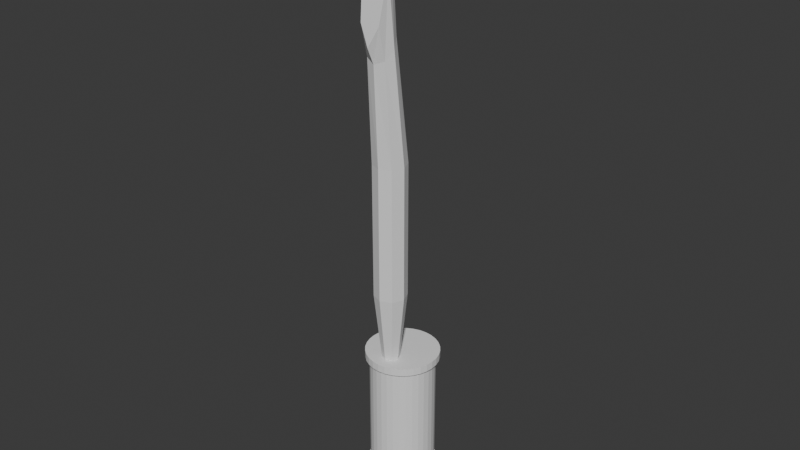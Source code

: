 # Source: OilHeater.blend  (saved by Blender 4.5.90; exported with 4.5.12 LTS)
import bpy
from mathutils import Matrix  # noqa: F401  (used for matrix-valued properties, if any)

bpy.ops.wm.read_factory_settings(use_empty=True)
scene = bpy.context.scene
scene.name = 'Scene'

# ---- collections
col_collection = bpy.data.collections.new('Collection'); scene.collection.children.link(col_collection)
col_export = bpy.data.collections.new('Export'); scene.collection.children.link(col_export)

# ---- world
world_world = bpy.data.worlds.new('World'); scene.world = world_world
world_world.use_nodes = True; world_world.node_tree.nodes.clear()
_N = world_world.node_tree.nodes; _L = world_world.node_tree.links
n0 = _N.new('ShaderNodeOutputWorld'); n0.name = 'World Output'; n0.location = (200, 100)
n1 = _N.new('ShaderNodeBackground'); n1.name = 'Background'; n1.location = (-200, 100)
n1.inputs[0].default_value = (0.05088, 0.05088, 0.05088, 1.0)
_L.new(n1.outputs[0], n0.inputs[0])
n0.is_active_output = True
world_world.color = (0.05088, 0.05088, 0.05088)
world_world.sun_shadow_jitter_overblur = 0.0

# ---- meshes
me_cylinder = bpy.data.meshes.new('Cylinder')
me_cylinder.from_pydata([(-0.002136, 0.1, 0.1045), (-0.01344, 0.08121, -3.292e-05), (-0.09288, -0.04108, 0.01078), (0.06651, -0.0655, 0.003994), (-0.002136, 0.1, 0.5045), (-0.002136, -0.0526, 1.527), (0.01737, 0.09808, 0.1045), (-0.01249, 0.1004, 0.007959), (-0.0938, -0.02074, 0.006587), (0.06759, -0.04547, -0.001469), (0.01737, 0.09808, 0.5045), (0.02787, -0.06219, 1.516), (0.03613, 0.09239, 0.1045), (0.08736, -0.06476, 0.01084), (0.008477, 0.07992, 0.0004562), (-0.07239, -0.04177, 0.002916), (0.03613, 0.09239, 0.5045), (0.0403, -0.08533, 1.488), (0.05342, 0.08315, 0.1045), (-0.0733, -0.02144, -0.001273), (0.08844, -0.04473, 0.005376), (0.00943, 0.09908, 0.008448), (0.05342, 0.08315, 0.5045), (0.02787, -0.1085, 1.46), (0.06857, 0.07071, 0.1045), (0.06857, 0.07071, 0.5045), (-0.002136, -0.1181, 1.448), (0.08101, 0.05556, 0.1045), (-0.03214, -0.1085, 1.46), (0.08101, 0.05556, 0.5045), (0.09025, 0.03827, 0.1045), (0.09025, 0.03827, 0.5045), (-0.04457, -0.08533, 1.488), (0.09594, 0.01951, 0.1045), (0.09594, 0.01951, 0.5045), (-0.03214, -0.06219, 1.516), (0.09786, 0.0, 0.1045), (-0.002136, -0.005072, 0.7397), (0.09786, 0.0, 0.5045), (-0.002136, -0.004374, 1.151), (0.09594, -0.01951, 0.1045), (0.03319, -0.01901, 1.151), (0.09594, -0.01951, 0.5045), (0.03269, -0.0195, 0.7397), (0.09025, -0.03827, 0.1045), (0.04782, -0.05433, 1.151), (0.09025, -0.03827, 0.5045), (0.04712, -0.05433, 0.7397), (0.08101, -0.05556, 0.1045), (0.03319, -0.08965, 1.151), (0.08101, -0.05556, 0.5045), (0.03269, -0.08916, 0.7397), (-0.002136, -0.1043, 1.151), (0.06857, -0.07071, 0.1045), (0.06857, -0.07071, 0.5045), (-0.002136, -0.1036, 0.7397), (-0.03746, -0.08965, 1.151), (0.05342, -0.08315, 0.1045), (-0.03697, -0.08916, 0.7397), (0.05342, -0.08315, 0.5045), (-0.05209, -0.05433, 1.151), (0.03613, -0.09239, 0.1045), (-0.05139, -0.05433, 0.7397), (0.03613, -0.09239, 0.5045), (-0.03746, -0.01901, 1.151), (0.01737, -0.09808, 0.1045), (-0.03697, -0.0195, 0.7397), (0.01737, -0.09808, 0.5045), (0.02787, -0.08448, 1.838), (-0.002136, -0.1, 0.1045), (-0.002136, -0.07489, 1.897), (-0.002136, -0.1, 0.5045), (0.0403, -0.1076, 1.697), (-0.02165, -0.09808, 0.1045), (0.02787, -0.1308, 1.556), (-0.02165, -0.09808, 0.5045), (-0.0404, -0.09239, 0.1045), (-0.002136, -0.1404, 1.497), (-0.0404, -0.09239, 0.5045), (-0.03214, -0.1308, 1.556), (-0.05769, -0.08315, 0.1045), (-0.04457, -0.1076, 1.697), (-0.05769, -0.08315, 0.5045), (-0.03214, -0.08448, 1.838), (-0.07285, -0.07071, 0.1045), (-0.07285, -0.07071, 0.5045), (-0.08528, -0.05556, 0.1045), (-0.08528, -0.05556, 0.5045), (-0.09452, -0.03827, 0.1045), (-0.09452, -0.03827, 0.5045), (-0.1002, -0.01951, 0.1045), (-0.1002, -0.01951, 0.5045), (-0.1021, 0.0, 0.1045), (-0.1021, 0.0, 0.5045), (-0.1002, 0.01951, 0.1045), (-0.1002, 0.01951, 0.5045), (-0.09452, 0.03827, 0.1045), (-0.09452, 0.03827, 0.5045), (-0.08528, 0.05556, 0.1045), (-0.08528, 0.05556, 0.5045), (-0.07285, 0.07071, 0.1045), (-0.07285, 0.07071, 0.5045), (-0.05769, 0.08315, 0.1045), (-0.05769, 0.08315, 0.5045), (-0.0404, 0.09239, 0.1045), (-0.0404, 0.09239, 0.5045), (-0.02165, 0.09808, 0.1045), (-0.02165, 0.09808, 0.5045), (0.0199, 0.1108, 0.5277), (-0.002136, 0.1129, 0.5277), (0.04108, 0.1043, 0.5277), (0.06061, 0.0939, 0.5277), (0.07772, 0.07986, 0.5277), (0.09177, 0.06274, 0.5277), (0.1022, 0.04322, 0.5277), (0.1086, 0.02203, 0.5277), (0.1108, 0.0, 0.5277), (0.1086, -0.02203, 0.5277), (0.1022, -0.04322, 0.5277), (0.09177, -0.06274, 0.5277), (0.07772, -0.07986, 0.5277), (0.06061, -0.0939, 0.5277), (0.04108, -0.1043, 0.5277), (0.0199, -0.1108, 0.5277), (-0.002136, -0.1129, 0.5277), (-0.02417, -0.1108, 0.5277), (-0.04535, -0.1043, 0.5277), (-0.06488, -0.0939, 0.5277), (-0.08199, -0.07986, 0.5277), (-0.09604, -0.06274, 0.5277), (-0.1065, -0.04322, 0.5277), (-0.1129, -0.02203, 0.5277), (-0.1151, 0.0, 0.5277), (-0.1129, 0.02203, 0.5277), (-0.1065, 0.04322, 0.5277), (-0.09604, 0.06274, 0.5277), (-0.08199, 0.07986, 0.5277), (-0.06488, 0.0939, 0.5277), (-0.04535, 0.1043, 0.5277), (-0.02417, 0.1108, 0.5277), (0.04108, 0.1043, 0.5041), (0.06061, 0.0939, 0.5041), (0.09177, -0.06274, 0.5041), (0.07772, -0.07986, 0.5041), (-0.08199, -0.07986, 0.5041), (-0.09604, -0.06274, 0.5041), (-0.06488, 0.0939, 0.5041), (-0.04535, 0.1043, 0.5041), (0.1086, 0.02203, 0.5041), (0.1108, 0.0, 0.5041), (-0.002136, -0.1129, 0.5041), (-0.02417, -0.1108, 0.5041), (-0.1129, 0.02203, 0.5041), (-0.1065, 0.04322, 0.5041), (0.07772, 0.07986, 0.5041), (0.06061, -0.0939, 0.5041), (-0.1065, -0.04322, 0.5041), (-0.02417, 0.1108, 0.5041), (0.1086, -0.02203, 0.5041), (-0.04535, -0.1043, 0.5041), (-0.09604, 0.06274, 0.5041), (0.09177, 0.06274, 0.5041), (0.04108, -0.1043, 0.5041), (-0.1129, -0.02203, 0.5041), (-0.002136, 0.1129, 0.5041), (0.0199, 0.1108, 0.5041), (0.1022, -0.04322, 0.5041), (-0.06488, -0.0939, 0.5041), (-0.08199, 0.07986, 0.5041), (0.1022, 0.04322, 0.5041), (0.0199, -0.1108, 0.5041), (-0.1151, 0.0, 0.5041), (-0.002136, 0.1151, 0.08469), (0.02033, 0.1129, 0.08469), (0.04192, 0.1064, 0.08469), (0.06183, 0.09573, 0.08469), (0.07928, 0.08141, 0.08469), (0.0936, 0.06397, 0.08469), (0.1042, 0.04406, 0.08469), (0.1108, 0.02246, 0.08469), (0.113, 0.0, 0.08469), (0.1108, -0.02246, 0.08469), (0.1042, -0.04406, 0.08469), (0.0936, -0.06397, 0.08469), (0.07928, -0.08141, 0.08469), (0.06183, -0.09573, 0.08469), (0.04192, -0.1064, 0.08469), (0.02033, -0.1129, 0.08469), (-0.002136, -0.1151, 0.08469), (-0.0246, -0.1129, 0.08469), (-0.0462, -0.1064, 0.08469), (-0.0661, -0.09573, 0.08469), (-0.08355, -0.08141, 0.08469), (-0.09787, -0.06397, 0.08469), (-0.1085, -0.04406, 0.08469), (-0.1151, -0.02246, 0.08469), (-0.1173, 0.0, 0.08469), (-0.1151, 0.02246, 0.08469), (-0.1085, 0.04406, 0.08469), (-0.09787, 0.06397, 0.08469), (-0.08355, 0.08141, 0.08469), (-0.0661, 0.09573, 0.08469), (-0.0462, 0.1064, 0.08469), (-0.0246, 0.1129, 0.08469), (0.113, 0.0, 0.1059), (0.1108, 0.02246, 0.1059), (-0.0246, -0.1129, 0.1059), (-0.002136, -0.1151, 0.1059), (-0.1085, 0.04406, 0.1059), (-0.1151, 0.02246, 0.1059), (0.07928, 0.08141, 0.1059), (0.06183, 0.09573, 0.1059), (0.06183, -0.09573, 0.1059), (0.07928, -0.08141, 0.1059), (-0.1085, -0.04406, 0.1059), (-0.09787, -0.06397, 0.1059), (-0.0246, 0.1129, 0.1059), (-0.0462, 0.1064, 0.1059), (0.1108, -0.02246, 0.1059), (-0.0462, -0.1064, 0.1059), (-0.09787, 0.06397, 0.1059), (0.0936, 0.06397, 0.1059), (0.04192, -0.1064, 0.1059), (-0.1151, -0.02246, 0.1059), (0.02033, 0.1129, 0.1059), (-0.002136, 0.1151, 0.1059), (0.1042, -0.04406, 0.1059), (-0.0661, -0.09573, 0.1059), (-0.08355, 0.08141, 0.1059), (0.1042, 0.04406, 0.1059), (0.02033, -0.1129, 0.1059), (-0.1173, 0.0, 0.1059), (0.04192, 0.1064, 0.1059), (0.0936, -0.06397, 0.1059), (-0.08355, -0.08141, 0.1059), (-0.0661, 0.09573, 0.1059), (-0.0288, -0.05433, 0.5277), (-0.02099, -0.03547, 0.5277), (-0.02099, -0.07319, 0.5277), (-0.002136, -0.081, 0.5277), (0.02453, -0.05433, 0.5277), (0.01672, -0.07319, 0.5277), (0.01672, -0.03547, 0.5277), (-0.002136, -0.02766, 0.5277), (0.004535, 0.04498, 0.08469), (0.005862, 0.06746, 0.08469), (0.03918, -0.042, 0.08469), (0.06235, -0.04325, 0.08469), (0.06159, -0.02164, 0.08469), (0.03842, -0.02038, 0.08469), (-0.06397, -0.02455, 0.08469), (-0.06325, -0.003274, 0.08469), (-0.0404, -0.02348, 0.08469), (-0.03968, -0.00221, 0.08469), (-0.0174, 0.04607, 0.08469), (-0.01608, 0.06855, 0.08469)], [], [(0, 4, 10, 6), (6, 10, 16, 12), (12, 16, 22, 18), (18, 22, 25, 24), (24, 25, 29, 27), (27, 29, 31, 30), (30, 31, 34, 33), (33, 34, 38, 36), (36, 38, 42, 40), (40, 42, 46, 44), (44, 46, 50, 48), (48, 50, 54, 53), (53, 54, 59, 57), (57, 59, 63, 61), (61, 63, 67, 65), (65, 67, 71, 69), (69, 71, 75, 73), (73, 75, 78, 76), (76, 78, 82, 80), (80, 82, 85, 84), (84, 85, 87, 86), (86, 87, 89, 88), (88, 89, 91, 90), (90, 91, 93, 92), (92, 93, 95, 94), (94, 95, 97, 96), (96, 97, 99, 98), (98, 99, 101, 100), (100, 101, 103, 102), (102, 103, 105, 104), (141, 140, 110, 111), (104, 105, 107, 106), (106, 107, 4, 0), (205, 204, 180, 179), (135, 134, 133, 132, 131, 130, 129, 128, 127, 126, 238, 236, 237, 243, 242, 240, 118, 117, 116, 115, 114, 113, 112, 111, 110, 108, 109, 139, 138, 137, 136), (122, 121, 120, 119, 118, 240, 241, 239, 238, 126, 125, 124, 123), (143, 142, 119, 120), (145, 144, 128, 129), (147, 146, 137, 138), (149, 148, 115, 116), (151, 150, 124, 125), (153, 152, 133, 134), (154, 141, 111, 112), (155, 143, 120, 121), (156, 145, 129, 130), (157, 147, 138, 139), (158, 149, 116, 117), (159, 151, 125, 126), (160, 153, 134, 135), (161, 154, 112, 113), (162, 155, 121, 122), (163, 156, 130, 131), (165, 164, 109, 108), (164, 157, 139, 109), (166, 158, 117, 118), (167, 159, 126, 127), (168, 160, 135, 136), (169, 161, 113, 114), (170, 162, 122, 123), (171, 163, 131, 132), (140, 165, 108, 110), (142, 166, 118, 119), (144, 167, 127, 128), (146, 168, 136, 137), (148, 169, 114, 115), (150, 170, 123, 124), (152, 171, 132, 133), (95, 93, 171, 152), (71, 67, 170, 150), (34, 31, 169, 148), (103, 101, 168, 146), (85, 82, 167, 144), (50, 46, 166, 142), (16, 10, 165, 140), (93, 91, 163, 171), (67, 63, 162, 170), (31, 29, 161, 169), (101, 99, 160, 168), (82, 78, 159, 167), (46, 42, 158, 166), (4, 107, 157, 164), (10, 4, 164, 165), (91, 89, 156, 163), (63, 59, 155, 162), (29, 25, 154, 161), (99, 97, 153, 160), (78, 75, 151, 159), (42, 38, 149, 158), (107, 105, 147, 157), (89, 87, 145, 156), (59, 54, 143, 155), (25, 22, 141, 154), (97, 95, 152, 153), (75, 71, 150, 151), (38, 34, 148, 149), (105, 103, 146, 147), (87, 85, 144, 145), (54, 50, 142, 143), (22, 16, 140, 141), (172, 173, 174, 175, 176, 177, 178, 179, 248, 249, 246, 187, 188, 189, 190, 191, 192, 193, 194, 195, 250, 252, 253, 254, 244, 245, 255, 203), (248, 179, 180, 181, 182, 183, 184, 185, 186, 187, 246, 247), (253, 251, 250, 195, 196, 197, 198, 199, 200, 201, 202, 203, 255, 254), (207, 206, 189, 188), (209, 208, 198, 197), (211, 210, 176, 175), (213, 212, 185, 184), (215, 214, 194, 193), (217, 216, 203, 202), (204, 218, 181, 180), (206, 219, 190, 189), (208, 220, 199, 198), (210, 221, 177, 176), (212, 222, 186, 185), (214, 223, 195, 194), (225, 224, 173, 172), (216, 225, 172, 203), (218, 226, 182, 181), (219, 227, 191, 190), (220, 228, 200, 199), (221, 229, 178, 177), (222, 230, 187, 186), (223, 231, 196, 195), (224, 232, 174, 173), (226, 233, 183, 182), (227, 234, 192, 191), (228, 235, 201, 200), (229, 205, 179, 178), (230, 207, 188, 187), (231, 209, 197, 196), (232, 211, 175, 174), (233, 213, 184, 183), (234, 215, 193, 192), (235, 217, 202, 201), (102, 104, 217, 235), (84, 86, 215, 234), (48, 53, 213, 233), (12, 18, 211, 232), (92, 94, 209, 231), (65, 69, 207, 230), (30, 33, 205, 229), (100, 102, 235, 228), (80, 84, 234, 227), (44, 48, 233, 226), (6, 12, 232, 224), (90, 92, 231, 223), (61, 65, 230, 222), (27, 30, 229, 221), (98, 100, 228, 220), (76, 80, 227, 219), (40, 44, 226, 218), (106, 0, 225, 216), (0, 6, 224, 225), (88, 90, 223, 214), (57, 61, 222, 212), (24, 27, 221, 210), (96, 98, 220, 208), (73, 76, 219, 206), (36, 40, 218, 204), (104, 106, 216, 217), (86, 88, 214, 215), (53, 57, 212, 213), (18, 24, 210, 211), (94, 96, 208, 209), (69, 73, 206, 207), (33, 36, 204, 205), (251, 8, 2, 250), (253, 19, 8, 251), (252, 15, 19, 253), (2, 15, 252, 250), (8, 19, 15, 2), (249, 9, 3, 246), (248, 20, 9, 249), (13, 20, 248, 247), (3, 13, 247, 246), (9, 20, 13, 3), (255, 7, 1, 254), (21, 7, 255, 245), (14, 21, 245, 244), (1, 14, 244, 254), (7, 21, 14, 1), (39, 5, 11, 41), (41, 11, 17, 45), (45, 17, 23, 49), (49, 23, 26, 52), (52, 26, 28, 56), (56, 28, 32, 60), (23, 17, 72, 74), (60, 32, 35, 64), (64, 35, 5, 39), (66, 37, 243, 237), (66, 64, 39, 37), (236, 62, 66, 237), (62, 60, 64, 66), (58, 62, 236, 238), (58, 56, 60, 62), (239, 55, 58, 238), (55, 52, 56, 58), (241, 51, 55, 239), (51, 49, 52, 55), (240, 47, 51, 241), (47, 45, 49, 51), (242, 43, 47, 240), (43, 41, 45, 47), (243, 37, 43, 242), (37, 39, 41, 43), (81, 79, 77, 74, 72, 68, 70, 83), (32, 28, 79, 81), (26, 23, 74, 77), (35, 32, 81, 83), (17, 11, 68, 72), (28, 26, 77, 79), (5, 35, 83, 70), (11, 5, 70, 68)])
_uv = me_cylinder.uv_layers.new(name='UVMap')
_uv.uv.foreach_set('vector', [1.0, 0.5, 1.0, 1.0, 0.9688, 1.0, 0.9688, 0.5, 0.9688, 0.5, 0.9688, 1.0, 0.9375, 1.0, 0.9375, 0.5, 0.9375, 0.5, 0.9375, 1.0, 0.9062, 1.0, 0.9062, 0.5, 0.9062, 0.5, 0.9062, 1.0, 0.875, 1.0, 0.875, 0.5, 0.875, 0.5, 0.875, 1.0, 0.8438, 1.0, 0.8438, 0.5, 0.8438, 0.5, 0.8438, 1.0, 0.8125, 1.0, 0.8125, 0.5, 0.8125, 0.5, 0.8125, 1.0, 0.7812, 1.0, 0.7812, 0.5, 0.7812, 0.5, 0.7812, 1.0, 0.75, 1.0, 0.75, 0.5, 0.75, 0.5, 0.75, 1.0, 0.7188, 1.0, 0.7188, 0.5, 0.7188, 0.5, 0.7188, 1.0, 0.6875, 1.0, 0.6875, 0.5, 0.6875, 0.5, 0.6875, 1.0, 0.6562, 1.0, 0.6562, 0.5, 0.6562, 0.5, 0.6562, 1.0, 0.625, 1.0, 0.625, 0.5, 0.625, 0.5, 0.625, 1.0, 0.5938, 1.0, 0.5938, 0.5, 0.5938, 0.5, 0.5938, 1.0, 0.5625, 1.0, 0.5625, 0.5, 0.5625, 0.5, 0.5625, 1.0, 0.5312, 1.0, 0.5312, 0.5, 0.5312, 0.5, 0.5312, 1.0, 0.5, 1.0, 0.5, 0.5, 0.5, 0.5, 0.5, 1.0, 0.4688, 1.0, 0.4688, 0.5, 0.4688, 0.5, 0.4688, 1.0, 0.4375, 1.0, 0.4375, 0.5, 0.4375, 0.5, 0.4375, 1.0, 0.4062, 1.0, 0.4062, 0.5, 0.4062, 0.5, 0.4062, 1.0, 0.375, 1.0, 0.375, 0.5, 0.375, 0.5, 0.375, 1.0, 0.3438, 1.0, 0.3438, 0.5, 0.3438, 0.5, 0.3438, 1.0, 0.3125, 1.0, 0.3125, 0.5, 0.3125, 0.5, 0.3125, 1.0, 0.2812, 1.0, 0.2812, 0.5, 0.2812, 0.5, 0.2812, 1.0, 0.25, 1.0, 0.25, 0.5, 0.25, 0.5, 0.25, 1.0, 0.2188, 1.0, 0.2188, 0.5, 0.2188, 0.5, 0.2188, 1.0, 0.1875, 1.0, 0.1875, 0.5, 0.1875, 0.5, 0.1875, 1.0, 0.1562, 1.0, 0.1562, 0.5, 0.1562, 0.5, 0.1562, 1.0, 0.125, 1.0, 0.125, 0.5, 0.125, 0.5, 0.125, 1.0, 0.09375, 1.0, 0.09375, 0.5, 0.09375, 0.5, 0.09375, 1.0, 0.0625, 1.0, 0.0625, 0.5, 0.9062, 1.0, 0.9375, 1.0, 0.9375, 1.0, 0.9062, 1.0, 0.0625, 0.5, 0.0625, 1.0, 0.03125, 1.0, 0.03125, 0.5, 0.03125, 0.5, 0.03125, 1.0, 0.0, 1.0, 0.0, 0.5, 0.7812, 0.5, 0.75, 0.5, 0.75, 0.5, 0.7812, 0.5, 0.05045, 0.3833, 0.02827, 0.3418, 0.01461, 0.2968, 0.01, 0.25, 0.01461, 0.2032, 0.02827, 0.1582, 0.05045, 0.1167, 0.08029, 0.08029, 0.1167, 0.05045, 0.1582, 0.02827, 0.2099, 0.09447, 0.1933, 0.1345, 0.2099, 0.1746, 0.25, 0.1912, 0.2901, 0.1746, 0.3067, 0.1345, 0.4717, 0.1582, 0.4854, 0.2032, 0.49, 0.25, 0.4854, 0.2968, 0.4717, 0.3418, 0.4496, 0.3833, 0.4197, 0.4197, 0.3833, 0.4496, 0.3418, 0.4717, 0.2968, 0.4854, 0.25, 0.49, 0.2032, 0.4854, 0.1582, 0.4717, 0.1167, 0.4496, 0.08029, 0.4197, 0.3418, 0.02827, 0.3833, 0.05045, 0.4197, 0.08029, 0.4496, 0.1167, 0.4717, 0.1582, 0.3067, 0.1345, 0.2901, 0.09447, 0.25, 0.07787, 0.2099, 0.09447, 0.1582, 0.02827, 0.2032, 0.01461, 0.25, 0.01, 0.2968, 0.01461, 0.625, 1.0, 0.6562, 1.0, 0.6562, 1.0, 0.625, 1.0, 0.3438, 1.0, 0.375, 1.0, 0.375, 1.0, 0.3438, 1.0, 0.0625, 1.0, 0.09375, 1.0, 0.09375, 1.0, 0.0625, 1.0, 0.75, 1.0, 0.7812, 1.0, 0.7812, 1.0, 0.75, 1.0, 0.4688, 1.0, 0.5, 1.0, 0.5, 1.0, 0.4688, 1.0, 0.1875, 1.0, 0.2188, 1.0, 0.2188, 1.0, 0.1875, 1.0, 0.875, 1.0, 0.9062, 1.0, 0.9062, 1.0, 0.875, 1.0, 0.5938, 1.0, 0.625, 1.0, 0.625, 1.0, 0.5938, 1.0, 0.3125, 1.0, 0.3438, 1.0, 0.3438, 1.0, 0.3125, 1.0, 0.03125, 1.0, 0.0625, 1.0, 0.0625, 1.0, 0.03125, 1.0, 0.7188, 1.0, 0.75, 1.0, 0.75, 1.0, 0.7188, 1.0, 0.4375, 1.0, 0.4688, 1.0, 0.4688, 1.0, 0.4375, 1.0, 0.1562, 1.0, 0.1875, 1.0, 0.1875, 1.0, 0.1562, 1.0, 0.8438, 1.0, 0.875, 1.0, 0.875, 1.0, 0.8438, 1.0, 0.5625, 1.0, 0.5938, 1.0, 0.5938, 1.0, 0.5625, 1.0, 0.2812, 1.0, 0.3125, 1.0, 0.3125, 1.0, 0.2812, 1.0, 0.9688, 1.0, 1.0, 1.0, 1.0, 1.0, 0.9688, 1.0, 0.0, 1.0, 0.03125, 1.0, 0.03125, 1.0, 0.0, 1.0, 0.6875, 1.0, 0.7188, 1.0, 0.7188, 1.0, 0.6875, 1.0, 0.4062, 1.0, 0.4375, 1.0, 0.4375, 1.0, 0.4062, 1.0, 0.125, 1.0, 0.1562, 1.0, 0.1562, 1.0, 0.125, 1.0, 0.8125, 1.0, 0.8438, 1.0, 0.8438, 1.0, 0.8125, 1.0, 0.5312, 1.0, 0.5625, 1.0, 0.5625, 1.0, 0.5312, 1.0, 0.25, 1.0, 0.2812, 1.0, 0.2812, 1.0, 0.25, 1.0, 0.9375, 1.0, 0.9688, 1.0, 0.9688, 1.0, 0.9375, 1.0, 0.6562, 1.0, 0.6875, 1.0, 0.6875, 1.0, 0.6562, 1.0, 0.375, 1.0, 0.4062, 1.0, 0.4062, 1.0, 0.375, 1.0, 0.09375, 1.0, 0.125, 1.0, 0.125, 1.0, 0.09375, 1.0, 0.7812, 1.0, 0.8125, 1.0, 0.8125, 1.0, 0.7812, 1.0, 0.5, 1.0, 0.5312, 1.0, 0.5312, 1.0, 0.5, 1.0, 0.2188, 1.0, 0.25, 1.0, 0.25, 1.0, 0.2188, 1.0, 0.2188, 1.0, 0.25, 1.0, 0.25, 1.0, 0.2188, 1.0, 0.5, 1.0, 0.5312, 1.0, 0.5312, 1.0, 0.5, 1.0, 0.7812, 1.0, 0.8125, 1.0, 0.8125, 1.0, 0.7812, 1.0, 0.09375, 1.0, 0.125, 1.0, 0.125, 1.0, 0.09375, 1.0, 0.375, 1.0, 0.4062, 1.0, 0.4062, 1.0, 0.375, 1.0, 0.6562, 1.0, 0.6875, 1.0, 0.6875, 1.0, 0.6562, 1.0, 0.9375, 1.0, 0.9688, 1.0, 0.9688, 1.0, 0.9375, 1.0, 0.25, 1.0, 0.2812, 1.0, 0.2812, 1.0, 0.25, 1.0, 0.5312, 1.0, 0.5625, 1.0, 0.5625, 1.0, 0.5312, 1.0, 0.8125, 1.0, 0.8438, 1.0, 0.8438, 1.0, 0.8125, 1.0, 0.125, 1.0, 0.1562, 1.0, 0.1562, 1.0, 0.125, 1.0, 0.4062, 1.0, 0.4375, 1.0, 0.4375, 1.0, 0.4062, 1.0, 0.6875, 1.0, 0.7188, 1.0, 0.7188, 1.0, 0.6875, 1.0, 0.0, 1.0, 0.03125, 1.0, 0.03125, 1.0, 0.0, 1.0, 0.9688, 1.0, 1.0, 1.0, 1.0, 1.0, 0.9688, 1.0, 0.2812, 1.0, 0.3125, 1.0, 0.3125, 1.0, 0.2812, 1.0, 0.5625, 1.0, 0.5938, 1.0, 0.5938, 1.0, 0.5625, 1.0, 0.8438, 1.0, 0.875, 1.0, 0.875, 1.0, 0.8438, 1.0, 0.1562, 1.0, 0.1875, 1.0, 0.1875, 1.0, 0.1562, 1.0, 0.4375, 1.0, 0.4688, 1.0, 0.4688, 1.0, 0.4375, 1.0, 0.7188, 1.0, 0.75, 1.0, 0.75, 1.0, 0.7188, 1.0, 0.03125, 1.0, 0.0625, 1.0, 0.0625, 1.0, 0.03125, 1.0, 0.3125, 1.0, 0.3438, 1.0, 0.3438, 1.0, 0.3125, 1.0, 0.5938, 1.0, 0.625, 1.0, 0.625, 1.0, 0.5938, 1.0, 0.875, 1.0, 0.9062, 1.0, 0.9062, 1.0, 0.875, 1.0, 0.1875, 1.0, 0.2188, 1.0, 0.2188, 1.0, 0.1875, 1.0, 0.4688, 1.0, 0.5, 1.0, 0.5, 1.0, 0.4688, 1.0, 0.75, 1.0, 0.7812, 1.0, 0.7812, 1.0, 0.75, 1.0, 0.0625, 1.0, 0.09375, 1.0, 0.09375, 1.0, 0.0625, 1.0, 0.3438, 1.0, 0.375, 1.0, 0.375, 1.0, 0.3438, 1.0, 0.625, 1.0, 0.6562, 1.0, 0.6562, 1.0, 0.625, 1.0, 0.9062, 1.0, 0.9375, 1.0, 0.9375, 1.0, 0.9062, 1.0, 0.75, 0.49, 0.7968, 0.4854, 0.8418, 0.4717, 0.8833, 0.4496, 0.9197, 0.4197, 0.9496, 0.3833, 0.9717, 0.3418, 0.9854, 0.2968, 0.8828, 0.2049, 0.8345, 0.2075, 0.8361, 0.1625, 0.7968, 0.01461, 0.75, 0.01, 0.7032, 0.01461, 0.6582, 0.02827, 0.6167, 0.05045, 0.5803, 0.08029, 0.5504, 0.1167, 0.5283, 0.1582, 0.5146, 0.2032, 0.6211, 0.1988, 0.6702, 0.2011, 0.6717, 0.2454, 0.7182, 0.346, 0.7639, 0.3438, 0.7667, 0.3906, 0.7209, 0.3929, 0.7032, 0.4854, 0.8828, 0.2049, 0.9854, 0.2968, 0.99, 0.25, 0.9854, 0.2032, 0.9717, 0.1582, 0.9496, 0.1167, 0.9197, 0.08029, 0.8833, 0.05045, 0.8418, 0.02827, 0.7968, 0.01461, 0.8361, 0.1625, 0.8844, 0.1598, 0.6717, 0.2454, 0.6226, 0.2432, 0.6211, 0.1988, 0.5146, 0.2032, 0.51, 0.25, 0.5146, 0.2968, 0.5283, 0.3418, 0.5504, 0.3833, 0.5803, 0.4197, 0.6167, 0.4496, 0.6582, 0.4717, 0.7032, 0.4854, 0.7209, 0.3929, 0.7182, 0.346, 0.5, 0.5, 0.4688, 0.5, 0.4688, 0.5, 0.5, 0.5, 0.2188, 0.5, 0.1875, 0.5, 0.1875, 0.5, 0.2188, 0.5, 0.9062, 0.5, 0.875, 0.5, 0.875, 0.5, 0.9062, 0.5, 0.625, 0.5, 0.5938, 0.5, 0.5938, 0.5, 0.625, 0.5, 0.3438, 0.5, 0.3125, 0.5, 0.3125, 0.5, 0.3438, 0.5, 0.0625, 0.5, 0.03125, 0.5, 0.03125, 0.5, 0.0625, 0.5, 0.75, 0.5, 0.7188, 0.5, 0.7188, 0.5, 0.75, 0.5, 0.4688, 0.5, 0.4375, 0.5, 0.4375, 0.5, 0.4688, 0.5, 0.1875, 0.5, 0.1562, 0.5, 0.1562, 0.5, 0.1875, 0.5, 0.875, 0.5, 0.8438, 0.5, 0.8438, 0.5, 0.875, 0.5, 0.5938, 0.5, 0.5625, 0.5, 0.5625, 0.5, 0.5938, 0.5, 0.3125, 0.5, 0.2812, 0.5, 0.2812, 0.5, 0.3125, 0.5, 1.0, 0.5, 0.9688, 0.5, 0.9688, 0.5, 1.0, 0.5, 0.03125, 0.5, 0.0, 0.5, 0.0, 0.5, 0.03125, 0.5, 0.7188, 0.5, 0.6875, 0.5, 0.6875, 0.5, 0.7188, 0.5, 0.4375, 0.5, 0.4062, 0.5, 0.4062, 0.5, 0.4375, 0.5, 0.1562, 0.5, 0.125, 0.5, 0.125, 0.5, 0.1562, 0.5, 0.8438, 0.5, 0.8125, 0.5, 0.8125, 0.5, 0.8438, 0.5, 0.5625, 0.5, 0.5312, 0.5, 0.5312, 0.5, 0.5625, 0.5, 0.2812, 0.5, 0.25, 0.5, 0.25, 0.5, 0.2812, 0.5, 0.9688, 0.5, 0.9375, 0.5, 0.9375, 0.5, 0.9688, 0.5, 0.6875, 0.5, 0.6562, 0.5, 0.6562, 0.5, 0.6875, 0.5, 0.4062, 0.5, 0.375, 0.5, 0.375, 0.5, 0.4062, 0.5, 0.125, 0.5, 0.09375, 0.5, 0.09375, 0.5, 0.125, 0.5, 0.8125, 0.5, 0.7812, 0.5, 0.7812, 0.5, 0.8125, 0.5, 0.5312, 0.5, 0.5, 0.5, 0.5, 0.5, 0.5312, 0.5, 0.25, 0.5, 0.2188, 0.5, 0.2188, 0.5, 0.25, 0.5, 0.9375, 0.5, 0.9062, 0.5, 0.9062, 0.5, 0.9375, 0.5, 0.6562, 0.5, 0.625, 0.5, 0.625, 0.5, 0.6562, 0.5, 0.375, 0.5, 0.3438, 0.5, 0.3438, 0.5, 0.375, 0.5, 0.09375, 0.5, 0.0625, 0.5, 0.0625, 0.5, 0.09375, 0.5, 0.09375, 0.5, 0.0625, 0.5, 0.0625, 0.5, 0.09375, 0.5, 0.375, 0.5, 0.3438, 0.5, 0.3438, 0.5, 0.375, 0.5, 0.6562, 0.5, 0.625, 0.5, 0.625, 0.5, 0.6562, 0.5, 0.9375, 0.5, 0.9062, 0.5, 0.9062, 0.5, 0.9375, 0.5, 0.25, 0.5, 0.2188, 0.5, 0.2188, 0.5, 0.25, 0.5, 0.5312, 0.5, 0.5, 0.5, 0.5, 0.5, 0.5312, 0.5, 0.8125, 0.5, 0.7812, 0.5, 0.7812, 0.5, 0.8125, 0.5, 0.125, 0.5, 0.09375, 0.5, 0.09375, 0.5, 0.125, 0.5, 0.4062, 0.5, 0.375, 0.5, 0.375, 0.5, 0.4062, 0.5, 0.6875, 0.5, 0.6562, 0.5, 0.6562, 0.5, 0.6875, 0.5, 0.9688, 0.5, 0.9375, 0.5, 0.9375, 0.5, 0.9688, 0.5, 0.2812, 0.5, 0.25, 0.5, 0.25, 0.5, 0.2812, 0.5, 0.5625, 0.5, 0.5312, 0.5, 0.5312, 0.5, 0.5625, 0.5, 0.8438, 0.5, 0.8125, 0.5, 0.8125, 0.5, 0.8438, 0.5, 0.1562, 0.5, 0.125, 0.5, 0.125, 0.5, 0.1562, 0.5, 0.4375, 0.5, 0.4062, 0.5, 0.4062, 0.5, 0.4375, 0.5, 0.7188, 0.5, 0.6875, 0.5, 0.6875, 0.5, 0.7188, 0.5, 0.03125, 0.5, 0.0, 0.5, 0.0, 0.5, 0.03125, 0.5, 1.0, 0.5, 0.9688, 0.5, 0.9688, 0.5, 1.0, 0.5, 0.3125, 0.5, 0.2812, 0.5, 0.2812, 0.5, 0.3125, 0.5, 0.5938, 0.5, 0.5625, 0.5, 0.5625, 0.5, 0.5938, 0.5, 0.875, 0.5, 0.8438, 0.5, 0.8438, 0.5, 0.875, 0.5, 0.1875, 0.5, 0.1562, 0.5, 0.1562, 0.5, 0.1875, 0.5, 0.4688, 0.5, 0.4375, 0.5, 0.4375, 0.5, 0.4688, 0.5, 0.75, 0.5, 0.7188, 0.5, 0.7188, 0.5, 0.75, 0.5, 0.0625, 0.5, 0.03125, 0.5, 0.03125, 0.5, 0.0625, 0.5, 0.3438, 0.5, 0.3125, 0.5, 0.3125, 0.5, 0.3438, 0.5, 0.625, 0.5, 0.5938, 0.5, 0.5938, 0.5, 0.625, 0.5, 0.9062, 0.5, 0.875, 0.5, 0.875, 0.5, 0.9062, 0.5, 0.2188, 0.5, 0.1875, 0.5, 0.1875, 0.5, 0.2188, 0.5, 0.5, 0.5, 0.4688, 0.5, 0.4688, 0.5, 0.5, 0.5, 0.7812, 0.5, 0.75, 0.5, 0.75, 0.5, 0.7812, 0.5, 0.5938, 0.25, 0.375, 0.25, 0.375, 0.0, 0.582, 0.0, 0.6158, 0.5, 0.375, 0.5, 0.375, 0.25, 0.5938, 0.25, 0.6041, 0.75, 0.375, 0.75, 0.375, 0.5, 0.6158, 0.5, 0.375, 1.0, 0.375, 0.75, 0.6041, 0.75, 0.582, 1.0, 0.125, 0.5, 0.375, 0.5, 0.375, 0.75, 0.125, 0.75, 0.616, 0.25, 0.375, 0.25, 0.375, 0.0, 0.6007, 0.0, 0.5968, 0.5, 0.375, 0.5, 0.375, 0.25, 0.616, 0.25, 0.375, 0.75, 0.375, 0.5, 0.5968, 0.5, 0.5816, 0.75, 0.375, 1.0, 0.375, 0.75, 0.5816, 0.75, 0.6007, 1.0, 0.125, 0.5, 0.375, 0.5, 0.375, 0.75, 0.125, 0.75, 0.5873, 0.25, 0.375, 0.25, 0.375, 0.0, 0.6095, 0.0, 0.375, 0.5, 0.375, 0.25, 0.5873, 0.25, 0.586, 0.5, 0.375, 0.75, 0.375, 0.5, 0.586, 0.5, 0.6081, 0.75, 0.375, 1.0, 0.375, 0.75, 0.6081, 0.75, 0.6095, 1.0, 0.125, 0.5, 0.375, 0.5, 0.375, 0.75, 0.125, 0.75, 1.0, 0.8333, 1.0, 1.0, 0.875, 1.0, 0.875, 0.8333, 0.875, 0.8333, 0.875, 1.0, 0.75, 1.0, 0.75, 0.8333, 0.75, 0.8333, 0.75, 1.0, 0.625, 1.0, 0.625, 0.8333, 0.625, 0.8333, 0.625, 1.0, 0.5, 1.0, 0.5, 0.8333, 0.5, 0.8333, 0.5, 1.0, 0.375, 1.0, 0.375, 0.8333, 0.375, 0.8333, 0.375, 1.0, 0.25, 1.0, 0.25, 0.8333, 0.625, 1.0, 0.75, 1.0, 0.75, 1.0, 0.625, 1.0, 0.25, 0.8333, 0.25, 1.0, 0.125, 1.0, 0.125, 0.8333, 0.125, 0.8333, 0.125, 1.0, 0.0, 1.0, 0.0, 0.8333, 0.125, 0.6667, 0.0, 0.6667, 0.0, 0.5318, 0.125, 0.5318, 0.125, 0.6667, 0.125, 0.8333, 0.0, 0.8333, 0.0, 0.6667, 0.25, 0.5318, 0.25, 0.6667, 0.125, 0.6667, 0.125, 0.5318, 0.25, 0.6667, 0.25, 0.8333, 0.125, 0.8333, 0.125, 0.6667, 0.375, 0.6667, 0.25, 0.6667, 0.25, 0.5318, 0.375, 0.5318, 0.375, 0.6667, 0.375, 0.8333, 0.25, 0.8333, 0.25, 0.6667, 0.5, 0.5318, 0.5, 0.6667, 0.375, 0.6667, 0.375, 0.5318, 0.5, 0.6667, 0.5, 0.8333, 0.375, 0.8333, 0.375, 0.6667, 0.625, 0.5318, 0.625, 0.6667, 0.5, 0.6667, 0.5, 0.5318, 0.625, 0.6667, 0.625, 0.8333, 0.5, 0.8333, 0.5, 0.6667, 0.75, 0.5318, 0.75, 0.6667, 0.625, 0.6667, 0.625, 0.5318, 0.75, 0.6667, 0.75, 0.8333, 0.625, 0.8333, 0.625, 0.6667, 0.875, 0.5318, 0.875, 0.6667, 0.75, 0.6667, 0.75, 0.5318, 0.875, 0.6667, 0.875, 0.8333, 0.75, 0.8333, 0.75, 0.6667, 1.0, 0.5318, 1.0, 0.6667, 0.875, 0.6667, 0.875, 0.5318, 1.0, 0.6667, 1.0, 0.8333, 0.875, 0.8333, 0.875, 0.6667, 0.01, 0.25, 0.08029, 0.08029, 0.25, 0.01, 0.4197, 0.08029, 0.49, 0.25, 0.4197, 0.4197, 0.25, 0.49, 0.08029, 0.4197, 0.25, 1.0, 0.375, 1.0, 0.375, 1.0, 0.25, 1.0, 0.5, 1.0, 0.625, 1.0, 0.625, 1.0, 0.5, 1.0, 0.125, 1.0, 0.25, 1.0, 0.25, 1.0, 0.125, 1.0, 0.75, 1.0, 0.875, 1.0, 0.875, 1.0, 0.75, 1.0, 0.375, 1.0, 0.5, 1.0, 0.5, 1.0, 0.375, 1.0, 0.0, 1.0, 0.125, 1.0, 0.125, 1.0, 0.0, 1.0, 0.875, 1.0, 1.0, 1.0, 1.0, 1.0, 0.875, 1.0])
me_cylinder.update()

# ---- objects
ob_oilheater = bpy.data.objects.new('OilHeater', me_cylinder)

# ---- transforms, parenting, visibility, modifiers, constraints
ob_oilheater.location = (0.0, 0.0, 0.0)

# ---- collection membership
col_collection.objects.link(ob_oilheater)
col_export.objects.link(ob_oilheater)

# ---- scene / render settings (as saved in the file)
scene.frame_start = 1; scene.frame_end = 250; scene.frame_set(1)
scene.render.engine = 'BLENDER_EEVEE_NEXT'
bpy.context.view_layer.update()

# ---- added for rendering (the .blend has no active camera and no usable light): camera, sun
cam_auto = bpy.data.cameras.new('AutoCamera')
cam_auto.lens = 50.0
cam_auto.sensor_width = 36.0
cam_auto.clip_end = 1000.0
ob_auto_camera = bpy.data.objects.new('AutoCamera', cam_auto)
scene.collection.objects.link(ob_auto_camera)
ob_auto_camera.location = (1.78259, -2.15428, 2.37534)
ob_auto_camera.rotation_euler = (1.09748, -7.21219e-08, 0.694738)
scene.camera = ob_auto_camera
light_auto_sun = bpy.data.lights.new('AutoSun', 'SUN')
light_auto_sun.energy = 3.0
light_auto_sun.angle = 0.0523599
ob_auto_sun = bpy.data.objects.new('AutoSun', light_auto_sun)
scene.collection.objects.link(ob_auto_sun)
ob_auto_sun.rotation_euler = (0.872665, 0.174533, 0.523599)
bpy.context.view_layer.update()
